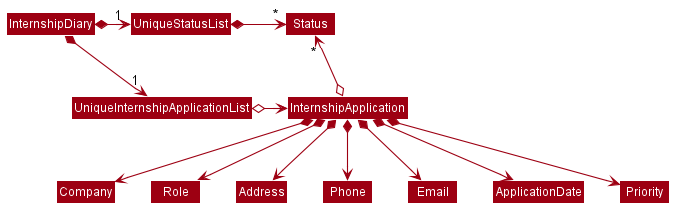

The diagram above was rendered by PlantUML. Its source (embedded in the PNG):
@startuml








skinparam BackgroundColor #FFFFFFF

skinparam Shadowing false

skinparam Class {
    FontColor #FFFFFF
    BorderThickness 1
    BorderColor #FFFFFF
    StereotypeFontColor #FFFFFF
    FontName Arial
}

skinparam Actor {
    BorderColor #000000
    Color #000000
    FontName Arial
}

skinparam Sequence {
    MessageAlign center
    BoxFontSize 15
    BoxPadding 0
    BoxFontColor #FFFFFF
    FontName Arial
}

skinparam Participant {
    FontColor #FFFFFFF
    Padding 20
}

skinparam MinClassWidth 50
skinparam ParticipantPadding 10
skinparam Shadowing false
skinparam DefaultTextAlignment center
skinparam packageStyle Rectangle

hide footbox
hide members
hide circle
skinparam arrowThickness 1.1
skinparam arrowColor #9D0012
skinparam classBackgroundColor #9D0012

InternshipDiary *-right-> "1" UniqueInternshipApplicationList
InternshipDiary *-right-> "1" UniqueStatusList
UniqueStatusList -[hidden]down- UniqueInternshipApplicationList
UniqueStatusList -[hidden]down- UniqueInternshipApplicationList

UniqueStatusList *-right-> "*" Status
UniqueInternshipApplicationList o-right-> InternshipApplication

InternshipApplication o-up-> "*" Status

InternshipApplication *--> Company
InternshipApplication *--> Role
InternshipApplication *--> Address
InternshipApplication *--> Phone
InternshipApplication *--> Email
InternshipApplication *--> ApplicationDate
InternshipApplication *--> Priority
@enduml